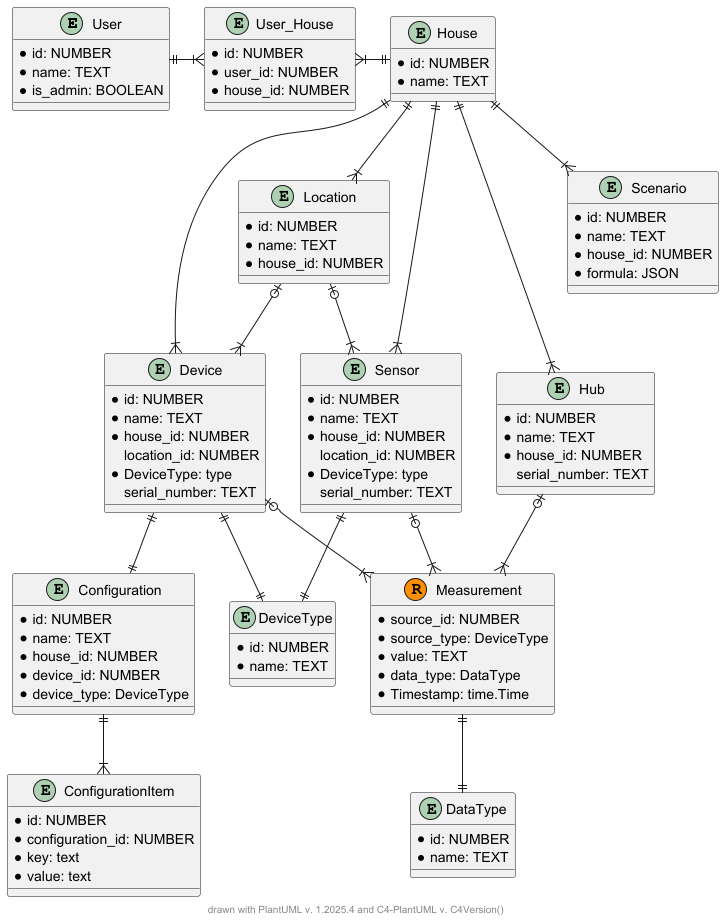

The diagram above was rendered by PlantUML. Its source (embedded in the PNG):
@startuml

footer drawn with PlantUML v. %version() and C4-PlantUML v. C4Version()

entity User {
    * id: NUMBER
    * name: TEXT
    * is_admin: BOOLEAN
}

entity User_House {
    * id: NUMBER
    * user_id: NUMBER
    * house_id: NUMBER
}

entity House {
    * id: NUMBER
    * name: TEXT
}

entity Location {
    * id: NUMBER
    * name: TEXT
    * house_id: NUMBER
}

entity Hub {
    * id: NUMBER
    * name: TEXT
    * house_id: NUMBER
    serial_number: TEXT
}

entity Device {
    * id: NUMBER
    * name: TEXT
    * house_id: NUMBER
    location_id: NUMBER
    * DeviceType: type
    serial_number: TEXT
}

entity DeviceType {
    * id: NUMBER
    * name: TEXT
}

entity DataType {
    * id: NUMBER
    * name: TEXT
}

entity Sensor {
    * id: NUMBER
    * name: TEXT
    * house_id: NUMBER
    location_id: NUMBER
    * DeviceType: type
    serial_number: TEXT
}

entity Scenario {
    * id: NUMBER
    * name: TEXT
    * house_id: NUMBER
    * formula: JSON
}

entity Configuration {
    * id: NUMBER
    * name: TEXT
    * house_id: NUMBER
    * device_id: NUMBER
    * device_type: DeviceType
}

entity ConfigurationItem {
    * id: NUMBER
    * configuration_id: NUMBER
    * key: text
    * value: text
}


record Measurement {
    * source_id: NUMBER
    * source_type: DeviceType
    * value: TEXT
    * data_type: DataType
    * Timestamp: time.Time
}

User ||-right-|{ User_House
House ||-left-|{ User_House

House ||--|{  Location
House ||--|{  Device
House ||--|{  Sensor
House ||--|{  Hub
House ||--|{  Scenario
Location |o--|{  Device
Location |o--|{  Sensor
Sensor ||--||  DeviceType
Device ||--||  DeviceType
Device ||--||  Configuration
Configuration ||--|{  ConfigurationItem

Sensor |o--|{  Measurement
Device |o--|{  Measurement
Hub |o--|{  Measurement

Measurement ||--|| DataType

@enduml